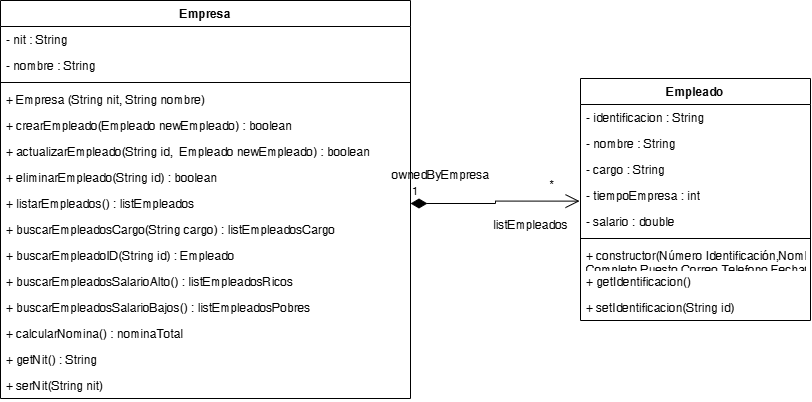

The diagram above was exported from draw.io. Its source (the exported page's mxGraphModel, read from the mxfile embedded in the PNG):
<mxGraphModel dx="1252" dy="493" grid="1" gridSize="10" guides="1" tooltips="1" connect="1" arrows="1" fold="1" page="1" pageScale="1" pageWidth="850" pageHeight="1100" math="0" shadow="0">
  <root>
    <mxCell id="0" />
    <mxCell id="1" parent="0" />
    <mxCell id="BKCdn5nwYWoGP4J_0e8G-1" value="Empresa" style="swimlane;fontStyle=1;align=center;verticalAlign=top;childLayout=stackLayout;horizontal=1;startSize=26;horizontalStack=0;resizeParent=1;resizeParentMax=0;resizeLast=0;collapsible=1;marginBottom=0;whiteSpace=wrap;html=1;" vertex="1" parent="1">
      <mxGeometry x="180" y="150" width="410" height="398" as="geometry" />
    </mxCell>
    <mxCell id="BKCdn5nwYWoGP4J_0e8G-5" value="- nit : String" style="text;strokeColor=none;fillColor=none;align=left;verticalAlign=top;spacingLeft=4;spacingRight=4;overflow=hidden;rotatable=0;points=[[0,0.5],[1,0.5]];portConstraint=eastwest;whiteSpace=wrap;html=1;" vertex="1" parent="BKCdn5nwYWoGP4J_0e8G-1">
      <mxGeometry y="26" width="410" height="26" as="geometry" />
    </mxCell>
    <mxCell id="BKCdn5nwYWoGP4J_0e8G-2" value="- nombre : String" style="text;strokeColor=none;fillColor=none;align=left;verticalAlign=top;spacingLeft=4;spacingRight=4;overflow=hidden;rotatable=0;points=[[0,0.5],[1,0.5]];portConstraint=eastwest;whiteSpace=wrap;html=1;" vertex="1" parent="BKCdn5nwYWoGP4J_0e8G-1">
      <mxGeometry y="52" width="410" height="26" as="geometry" />
    </mxCell>
    <mxCell id="BKCdn5nwYWoGP4J_0e8G-3" value="" style="line;strokeWidth=1;fillColor=none;align=left;verticalAlign=middle;spacingTop=-1;spacingLeft=3;spacingRight=3;rotatable=0;labelPosition=right;points=[];portConstraint=eastwest;strokeColor=inherit;" vertex="1" parent="BKCdn5nwYWoGP4J_0e8G-1">
      <mxGeometry y="78" width="410" height="8" as="geometry" />
    </mxCell>
    <mxCell id="BKCdn5nwYWoGP4J_0e8G-4" value="+ Empresa (String nit, String nombre)" style="text;strokeColor=none;fillColor=none;align=left;verticalAlign=top;spacingLeft=4;spacingRight=4;overflow=hidden;rotatable=0;points=[[0,0.5],[1,0.5]];portConstraint=eastwest;whiteSpace=wrap;html=1;" vertex="1" parent="BKCdn5nwYWoGP4J_0e8G-1">
      <mxGeometry y="86" width="410" height="26" as="geometry" />
    </mxCell>
    <mxCell id="BKCdn5nwYWoGP4J_0e8G-7" value="+ crearEmpleado(Empleado newEmpleado) : boolean" style="text;strokeColor=none;fillColor=none;align=left;verticalAlign=top;spacingLeft=4;spacingRight=4;overflow=hidden;rotatable=0;points=[[0,0.5],[1,0.5]];portConstraint=eastwest;whiteSpace=wrap;html=1;" vertex="1" parent="BKCdn5nwYWoGP4J_0e8G-1">
      <mxGeometry y="112" width="410" height="26" as="geometry" />
    </mxCell>
    <mxCell id="BKCdn5nwYWoGP4J_0e8G-9" value="+ actualizarEmpleado(String id,&amp;nbsp; Empleado newEmpleado) : boolean" style="text;strokeColor=none;fillColor=none;align=left;verticalAlign=top;spacingLeft=4;spacingRight=4;overflow=hidden;rotatable=0;points=[[0,0.5],[1,0.5]];portConstraint=eastwest;whiteSpace=wrap;html=1;" vertex="1" parent="BKCdn5nwYWoGP4J_0e8G-1">
      <mxGeometry y="138" width="410" height="26" as="geometry" />
    </mxCell>
    <mxCell id="BKCdn5nwYWoGP4J_0e8G-6" value="+ eliminarEmpleado(String id) : boolean" style="text;strokeColor=none;fillColor=none;align=left;verticalAlign=top;spacingLeft=4;spacingRight=4;overflow=hidden;rotatable=0;points=[[0,0.5],[1,0.5]];portConstraint=eastwest;whiteSpace=wrap;html=1;" vertex="1" parent="BKCdn5nwYWoGP4J_0e8G-1">
      <mxGeometry y="164" width="410" height="26" as="geometry" />
    </mxCell>
    <mxCell id="BKCdn5nwYWoGP4J_0e8G-10" value="+ listarEmpleados() : listEmpleados" style="text;strokeColor=none;fillColor=none;align=left;verticalAlign=top;spacingLeft=4;spacingRight=4;overflow=hidden;rotatable=0;points=[[0,0.5],[1,0.5]];portConstraint=eastwest;whiteSpace=wrap;html=1;" vertex="1" parent="BKCdn5nwYWoGP4J_0e8G-1">
      <mxGeometry y="190" width="410" height="26" as="geometry" />
    </mxCell>
    <mxCell id="BKCdn5nwYWoGP4J_0e8G-11" value="+ buscarEmpleadosCargo(String cargo) : listEmpleadosCargo" style="text;strokeColor=none;fillColor=none;align=left;verticalAlign=top;spacingLeft=4;spacingRight=4;overflow=hidden;rotatable=0;points=[[0,0.5],[1,0.5]];portConstraint=eastwest;whiteSpace=wrap;html=1;" vertex="1" parent="BKCdn5nwYWoGP4J_0e8G-1">
      <mxGeometry y="216" width="410" height="26" as="geometry" />
    </mxCell>
    <mxCell id="BKCdn5nwYWoGP4J_0e8G-13" value="+ buscarEmpleadoID(String id) : Empleado" style="text;strokeColor=none;fillColor=none;align=left;verticalAlign=top;spacingLeft=4;spacingRight=4;overflow=hidden;rotatable=0;points=[[0,0.5],[1,0.5]];portConstraint=eastwest;whiteSpace=wrap;html=1;" vertex="1" parent="BKCdn5nwYWoGP4J_0e8G-1">
      <mxGeometry y="242" width="410" height="26" as="geometry" />
    </mxCell>
    <mxCell id="BKCdn5nwYWoGP4J_0e8G-12" value="+ buscarEmpleadosSalarioAlto() : listEmpleadosRicos" style="text;strokeColor=none;fillColor=none;align=left;verticalAlign=top;spacingLeft=4;spacingRight=4;overflow=hidden;rotatable=0;points=[[0,0.5],[1,0.5]];portConstraint=eastwest;whiteSpace=wrap;html=1;" vertex="1" parent="BKCdn5nwYWoGP4J_0e8G-1">
      <mxGeometry y="268" width="410" height="26" as="geometry" />
    </mxCell>
    <mxCell id="BKCdn5nwYWoGP4J_0e8G-14" value="+ buscarEmpleadosSalarioBajos() : listEmpleadosPobres" style="text;strokeColor=none;fillColor=none;align=left;verticalAlign=top;spacingLeft=4;spacingRight=4;overflow=hidden;rotatable=0;points=[[0,0.5],[1,0.5]];portConstraint=eastwest;whiteSpace=wrap;html=1;" vertex="1" parent="BKCdn5nwYWoGP4J_0e8G-1">
      <mxGeometry y="294" width="410" height="26" as="geometry" />
    </mxCell>
    <mxCell id="BKCdn5nwYWoGP4J_0e8G-15" value="+ calcularNomina() : nominaTotal" style="text;strokeColor=none;fillColor=none;align=left;verticalAlign=top;spacingLeft=4;spacingRight=4;overflow=hidden;rotatable=0;points=[[0,0.5],[1,0.5]];portConstraint=eastwest;whiteSpace=wrap;html=1;" vertex="1" parent="BKCdn5nwYWoGP4J_0e8G-1">
      <mxGeometry y="320" width="410" height="26" as="geometry" />
    </mxCell>
    <mxCell id="7Edy3MpFjzdN-xxh0C6x-23" value="+ getNit() : String" style="text;strokeColor=none;fillColor=none;align=left;verticalAlign=top;spacingLeft=4;spacingRight=4;overflow=hidden;rotatable=0;points=[[0,0.5],[1,0.5]];portConstraint=eastwest;whiteSpace=wrap;html=1;" vertex="1" parent="BKCdn5nwYWoGP4J_0e8G-1">
      <mxGeometry y="346" width="410" height="26" as="geometry" />
    </mxCell>
    <mxCell id="7Edy3MpFjzdN-xxh0C6x-22" value="+ serNit(String nit)" style="text;strokeColor=none;fillColor=none;align=left;verticalAlign=top;spacingLeft=4;spacingRight=4;overflow=hidden;rotatable=0;points=[[0,0.5],[1,0.5]];portConstraint=eastwest;whiteSpace=wrap;html=1;" vertex="1" parent="BKCdn5nwYWoGP4J_0e8G-1">
      <mxGeometry y="372" width="410" height="26" as="geometry" />
    </mxCell>
    <mxCell id="7Edy3MpFjzdN-xxh0C6x-1" value="Empleado" style="swimlane;fontStyle=1;align=center;verticalAlign=top;childLayout=stackLayout;horizontal=1;startSize=26;horizontalStack=0;resizeParent=1;resizeParentMax=0;resizeLast=0;collapsible=1;marginBottom=0;whiteSpace=wrap;html=1;" vertex="1" parent="1">
      <mxGeometry x="760" y="228" width="230" height="242" as="geometry" />
    </mxCell>
    <mxCell id="7Edy3MpFjzdN-xxh0C6x-2" value="- identificacion : String" style="text;strokeColor=none;fillColor=none;align=left;verticalAlign=top;spacingLeft=4;spacingRight=4;overflow=hidden;rotatable=0;points=[[0,0.5],[1,0.5]];portConstraint=eastwest;whiteSpace=wrap;html=1;" vertex="1" parent="7Edy3MpFjzdN-xxh0C6x-1">
      <mxGeometry y="26" width="230" height="26" as="geometry" />
    </mxCell>
    <mxCell id="7Edy3MpFjzdN-xxh0C6x-3" value="- nombre : String" style="text;strokeColor=none;fillColor=none;align=left;verticalAlign=top;spacingLeft=4;spacingRight=4;overflow=hidden;rotatable=0;points=[[0,0.5],[1,0.5]];portConstraint=eastwest;whiteSpace=wrap;html=1;" vertex="1" parent="7Edy3MpFjzdN-xxh0C6x-1">
      <mxGeometry y="52" width="230" height="26" as="geometry" />
    </mxCell>
    <mxCell id="7Edy3MpFjzdN-xxh0C6x-4" value="- cargo : String" style="text;strokeColor=none;fillColor=none;align=left;verticalAlign=top;spacingLeft=4;spacingRight=4;overflow=hidden;rotatable=0;points=[[0,0.5],[1,0.5]];portConstraint=eastwest;whiteSpace=wrap;html=1;" vertex="1" parent="7Edy3MpFjzdN-xxh0C6x-1">
      <mxGeometry y="78" width="230" height="26" as="geometry" />
    </mxCell>
    <mxCell id="7Edy3MpFjzdN-xxh0C6x-5" value="- tiempoEmpresa : int" style="text;strokeColor=none;fillColor=none;align=left;verticalAlign=top;spacingLeft=4;spacingRight=4;overflow=hidden;rotatable=0;points=[[0,0.5],[1,0.5]];portConstraint=eastwest;whiteSpace=wrap;html=1;" vertex="1" parent="7Edy3MpFjzdN-xxh0C6x-1">
      <mxGeometry y="104" width="230" height="26" as="geometry" />
    </mxCell>
    <mxCell id="7Edy3MpFjzdN-xxh0C6x-6" value="- salario : double" style="text;strokeColor=none;fillColor=none;align=left;verticalAlign=top;spacingLeft=4;spacingRight=4;overflow=hidden;rotatable=0;points=[[0,0.5],[1,0.5]];portConstraint=eastwest;whiteSpace=wrap;html=1;" vertex="1" parent="7Edy3MpFjzdN-xxh0C6x-1">
      <mxGeometry y="130" width="230" height="26" as="geometry" />
    </mxCell>
    <mxCell id="7Edy3MpFjzdN-xxh0C6x-8" value="" style="line;strokeWidth=1;fillColor=none;align=left;verticalAlign=middle;spacingTop=-1;spacingLeft=3;spacingRight=3;rotatable=0;labelPosition=right;points=[];portConstraint=eastwest;strokeColor=inherit;" vertex="1" parent="7Edy3MpFjzdN-xxh0C6x-1">
      <mxGeometry y="156" width="230" height="8" as="geometry" />
    </mxCell>
    <mxCell id="7Edy3MpFjzdN-xxh0C6x-9" value="+ constructor(&lt;span style=&quot;background-color: initial;&quot;&gt;Número Identificación,&lt;/span&gt;&lt;span style=&quot;background-color: initial;&quot;&gt;Nombre Completo,&lt;/span&gt;&lt;span style=&quot;background-color: initial;&quot;&gt;Puesto,&lt;/span&gt;&lt;span style=&quot;background-color: initial;&quot;&gt;Correo,&lt;/span&gt;&lt;span style=&quot;background-color: initial;&quot;&gt;Telefono,&lt;/span&gt;&lt;span style=&quot;background-color: initial;&quot;&gt;FechaContratación&lt;/span&gt;)" style="text;strokeColor=none;fillColor=none;align=left;verticalAlign=top;spacingLeft=4;spacingRight=4;overflow=hidden;rotatable=0;points=[[0,0.5],[1,0.5]];portConstraint=eastwest;whiteSpace=wrap;html=1;" vertex="1" parent="7Edy3MpFjzdN-xxh0C6x-1">
      <mxGeometry y="164" width="230" height="26" as="geometry" />
    </mxCell>
    <mxCell id="7Edy3MpFjzdN-xxh0C6x-10" value="+ getIdentificacion()" style="text;strokeColor=none;fillColor=none;align=left;verticalAlign=top;spacingLeft=4;spacingRight=4;overflow=hidden;rotatable=0;points=[[0,0.5],[1,0.5]];portConstraint=eastwest;whiteSpace=wrap;html=1;" vertex="1" parent="7Edy3MpFjzdN-xxh0C6x-1">
      <mxGeometry y="190" width="230" height="26" as="geometry" />
    </mxCell>
    <mxCell id="7Edy3MpFjzdN-xxh0C6x-11" value="+ setIdentificacion(String id)" style="text;strokeColor=none;fillColor=none;align=left;verticalAlign=top;spacingLeft=4;spacingRight=4;overflow=hidden;rotatable=0;points=[[0,0.5],[1,0.5]];portConstraint=eastwest;whiteSpace=wrap;html=1;" vertex="1" parent="7Edy3MpFjzdN-xxh0C6x-1">
      <mxGeometry y="216" width="230" height="26" as="geometry" />
    </mxCell>
    <mxCell id="7Edy3MpFjzdN-xxh0C6x-24" value="1" style="endArrow=open;html=1;endSize=12;startArrow=diamondThin;startSize=14;startFill=1;edgeStyle=orthogonalEdgeStyle;align=left;verticalAlign=bottom;rounded=0;entryX=-0.004;entryY=0.716;entryDx=0;entryDy=0;entryPerimeter=0;" edge="1" parent="1" source="BKCdn5nwYWoGP4J_0e8G-10" target="7Edy3MpFjzdN-xxh0C6x-5">
      <mxGeometry x="-1" y="3" relative="1" as="geometry">
        <mxPoint x="620" y="370" as="sourcePoint" />
        <mxPoint x="780" y="370" as="targetPoint" />
      </mxGeometry>
    </mxCell>
    <mxCell id="7Edy3MpFjzdN-xxh0C6x-25" value="*" style="text;html=1;align=center;verticalAlign=middle;resizable=0;points=[];autosize=1;strokeColor=none;fillColor=none;" vertex="1" parent="1">
      <mxGeometry x="716" y="320" width="30" height="30" as="geometry" />
    </mxCell>
    <mxCell id="7Edy3MpFjzdN-xxh0C6x-26" value="listEmpleados" style="text;html=1;align=center;verticalAlign=middle;resizable=0;points=[];autosize=1;strokeColor=none;fillColor=none;" vertex="1" parent="1">
      <mxGeometry x="660" y="360" width="100" height="30" as="geometry" />
    </mxCell>
    <mxCell id="7Edy3MpFjzdN-xxh0C6x-27" value="ownedByEmpresa" style="text;html=1;align=center;verticalAlign=middle;resizable=0;points=[];autosize=1;strokeColor=none;fillColor=none;" vertex="1" parent="1">
      <mxGeometry x="560" y="310" width="120" height="30" as="geometry" />
    </mxCell>
  </root>
</mxGraphModel>